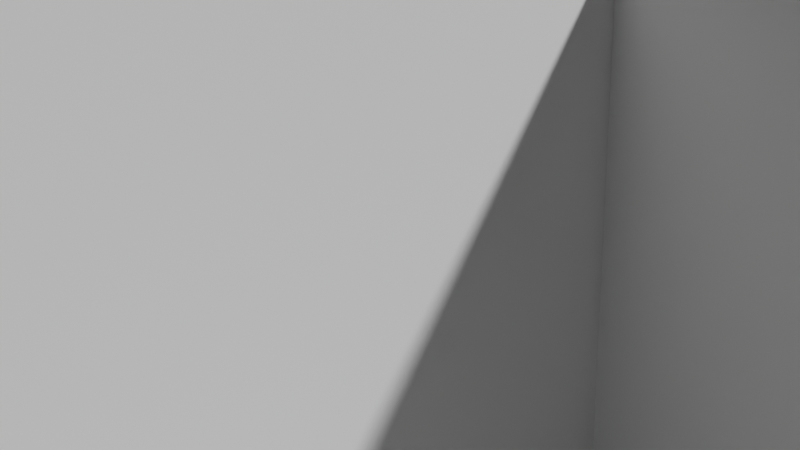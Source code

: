 # Source: empty_room.blend  (saved by Blender 2.93.21; exported with 4.5.12 LTS)
import bpy
from mathutils import Matrix  # noqa: F401  (used for matrix-valued properties, if any)

bpy.ops.wm.read_factory_settings(use_empty=True)
scene = bpy.context.scene
scene.name = 'Scene'

# ---- collections
col_collection = bpy.data.collections.new('Collection'); scene.collection.children.link(col_collection)

# ---- world
world_world = bpy.data.worlds.new('World'); scene.world = world_world
world_world.use_nodes = True; world_world.node_tree.nodes.clear()
_N = world_world.node_tree.nodes; _L = world_world.node_tree.links
n0 = _N.new('ShaderNodeOutputWorld'); n0.name = 'World Output'; n0.location = (300, 300)
n1 = _N.new('ShaderNodeBackground'); n1.name = 'Background'; n1.location = (10, 300)
n1.inputs[0].default_value = (0.05088, 0.05088, 0.05088, 1.0)
_L.new(n1.outputs[0], n0.inputs[0])
n0.is_active_output = True
world_world.color = (0.05088, 0.05088, 0.05088)
world_world.use_sun_shadow = False
world_world.sun_shadow_jitter_overblur = 0.0

# ---- cameras
cam_camera = bpy.data.cameras.new('Camera')

# ---- meshes
me_plane = bpy.data.meshes.new('Plane')
me_plane.from_pydata([(-0.5, -0.5, 0.0), (0.5, -0.5, 0.0), (-0.5, 0.5, 0.0), (0.5, 0.5, 0.0)], [], [(0, 1, 3, 2)])
_uv = me_plane.uv_layers.new(name='UVMap')
_uv.uv.foreach_set('vector', [0.0, 0.0, 1.0, 0.0, 1.0, 1.0, 0.0, 1.0])
me_plane.use_remesh_fix_poles = True
me_plane.use_remesh_preserve_attributes = False
me_plane.update()
me_plane_001 = bpy.data.meshes.new('Plane.001')
me_plane_001.from_pydata([(-0.5, -0.5, 0.0), (0.5, -0.5, 0.0), (-0.5, 0.5, 0.0), (0.5, 0.5, 0.0)], [], [(0, 1, 3, 2)])
_uv = me_plane_001.uv_layers.new(name='UVMap')
_uv.uv.foreach_set('vector', [0.0, 0.0, 1.0, 0.0, 1.0, 1.0, 0.0, 1.0])
me_plane_001.use_remesh_fix_poles = True
me_plane_001.use_remesh_preserve_attributes = False
me_plane_001.update()
me_plane_002 = bpy.data.meshes.new('Plane.002')
me_plane_002.from_pydata([(-0.5, -0.5, 0.0), (0.5, -0.5, 0.0), (-0.5, 0.5, 0.0), (0.5, 0.5, 0.0)], [], [(0, 1, 3, 2)])
_uv = me_plane_002.uv_layers.new(name='UVMap')
_uv.uv.foreach_set('vector', [0.0, 0.0, 1.0, 0.0, 1.0, 1.0, 0.0, 1.0])
me_plane_002.use_remesh_fix_poles = True
me_plane_002.use_remesh_preserve_attributes = False
me_plane_002.update()

# ---- objects
ob_plane = bpy.data.objects.new('Plane', me_plane)
ob_plane_001 = bpy.data.objects.new('Plane.001', me_plane_001)
ob_plane_002 = bpy.data.objects.new('Plane.002', me_plane_002)
ob_camera = bpy.data.objects.new('Camera', cam_camera)

# ---- transforms, parenting, visibility, modifiers, constraints
ob_plane.location = (0.0, 0.0, 0.0)
ob_plane_001.location = (0.0, 0.5, 0.5)
ob_plane_001.rotation_euler = (1.571, 0.0, 0.0)
ob_plane_002.location = (0.5, 0.0, 0.5)
ob_plane_002.rotation_euler = (0.0, 1.571, 0.0)
ob_camera.location = (-0.7231, -0.3847, 0.993)
ob_camera.rotation_euler = (1.319, -1.706e-06, -0.7575)

# ---- collection membership
col_collection.objects.link(ob_plane)
col_collection.objects.link(ob_plane_001)
col_collection.objects.link(ob_plane_002)
col_collection.objects.link(ob_camera)

# ---- scene / render settings (as saved in the file)
scene.camera = ob_camera
scene.frame_start = 1; scene.frame_end = 250; scene.frame_set(1)
scene.render.engine = 'BLENDER_EEVEE_NEXT'
scene.cycles.use_denoising = False
scene.cycles.samples = 128
scene.cycles.sampling_pattern = 'TABULATED_SOBOL'
scene.cycles.use_adaptive_sampling = False
scene.cycles.use_light_tree = False
scene.view_settings.view_transform = 'Filmic'
bpy.context.view_layer.update()

# ---- added for rendering (the .blend has no usable light): sun
light_auto_sun = bpy.data.lights.new('AutoSun', 'SUN')
light_auto_sun.energy = 3.0
light_auto_sun.angle = 0.0523599
ob_auto_sun = bpy.data.objects.new('AutoSun', light_auto_sun)
scene.collection.objects.link(ob_auto_sun)
ob_auto_sun.rotation_euler = (0.872665, 0.174533, 0.523599)
bpy.context.view_layer.update()
